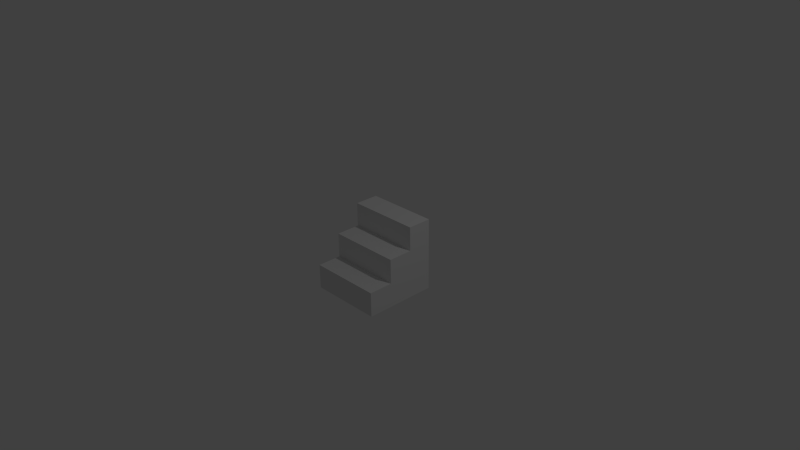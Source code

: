 # Source: stairs.blend  (saved by Blender 2.72.0; exported with 4.5.12 LTS)
import bpy
from mathutils import Matrix  # noqa: F401  (used for matrix-valued properties, if any)

bpy.ops.wm.read_factory_settings(use_empty=True)
scene = bpy.context.scene
scene.name = 'Scene'

# ---- collections
col_collection_1 = bpy.data.collections.new('Collection 1'); scene.collection.children.link(col_collection_1)

# ---- world
world_world = bpy.data.worlds.new('World'); scene.world = world_world
world_world.color = (0.05088, 0.05088, 0.05088)
world_world.use_sun_shadow = False
world_world.sun_shadow_jitter_overblur = 0.0
world_world.cycles.sampling_method = 'MANUAL'
world_world.cycles.sample_map_resolution = 256

# ---- cameras
cam_camera = bpy.data.cameras.new('Camera')
cam_camera.clip_end = 100.0
cam_camera.lens = 35.0
cam_camera.sensor_width = 32.0
cam_camera.sensor_height = 18.0
cam_camera.ortho_scale = 7.314
cam_camera.dof.focus_distance = 0.0
cam_camera.dof.aperture_fstop = 128.0

# ---- lights
light_lamp = bpy.data.lights.new('Lamp', 'POINT')
light_lamp.transmission_factor = 0.0
light_lamp.cutoff_distance = 30.0
light_lamp.energy = 100.0
light_lamp.shadow_buffer_clip_start = 1.001
light_lamp.shadow_soft_size = 0.1
light_lamp.shadow_maximum_resolution = 0.006
light_lamp.use_absolute_resolution = True
light_lamp.cycles.use_multiple_importance_sampling = False

# ---- meshes
me_cube_001 = bpy.data.meshes.new('Cube.001')
me_cube_001.from_pydata([(-0.5, -0.5, -0.5), (-0.5, 0.5, -0.5), (0.5, 0.5, -0.5), (0.5, -0.5, -0.5), (-0.5, -0.5, -0.1641), (-0.5, 0.5, -0.1641), (0.5, -0.5, -0.1641), (0.5, -0.1641, 0.1719), (0.5, 0.5, 0.1719), (-0.5, 0.5, 0.1719), (-0.5, -0.1641, 0.1719), (0.5, -0.1641, -0.1641), (0.5, 0.5, -0.1641), (-0.5, -0.1641, -0.1641), (-0.5, 0.1719, 0.1719), (0.5, 0.1719, 0.1719), (-0.5, 0.1719, 0.5), (-0.5, 0.5, 0.5), (0.5, 0.5, 0.5), (0.5, 0.1719, 0.5)], [], [(4, 5, 1, 0), (6, 4, 0, 3), (0, 1, 2, 3), (7, 10, 13, 11), (8, 7, 11, 12), (19, 16, 14, 15), (12, 2, 1, 5, 9, 17, 18, 8), (19, 18, 17, 16), (12, 6, 3, 2), (10, 9, 5, 13), (14, 9, 10, 7, 8, 15), (16, 17, 9, 14), (18, 19, 15, 8), (6, 11, 13, 4)])
_uv = me_cube_001.uv_layers.new(name='UVMap')
_uv.uv.foreach_set('vector', [1.0, 0.3359, 0.0, 0.3359, 0.0, 0.0, 1.0, 0.0, 1.0, 0.3359, 0.0, 0.3359, 0.0, 0.0, 1.0, 0.0, 0.0, 0.0, 0.0, 1.0, 1.0, 1.0, 1.0, 0.0, 1.0, 0.6719, 0.0, 0.6719, 0.0, 0.3359, 1.0, 0.3359, 1.0, 0.6719, 0.3359, 0.6719, 0.3359, 0.3359, 1.0, 0.3359, 1.0, 1.0, 0.0, 1.0, 0.0, 0.6719, 1.0, 0.6719, 0.0, 0.3359, 0.0, 0.0, 1.0, 0.0, 1.0, 0.3359, 1.0, 0.6719, 1.0, 1.0, 0.0, 1.0, 0.0, 0.6719, 1.0, 0.6719, 1.0, 1.0, 0.0, 1.0, 0.0, 0.6719, 1.0, 0.3359, 0.0, 0.3359, 0.0, 0.0, 1.0, 0.0, 0.6641, 0.6719, 0.0, 0.6719, 0.0, 0.3359, 0.6641, 0.3359, 0.0, 0.6719, 0.0, 1.0, 0.0, 0.3359, 1.0, 0.3359, 1.0, 1.0, 1.0, 0.6719, 0.3281, 1.0, 0.0, 1.0, 0.0, 0.6719, 0.3281, 0.6719, 1.0, 1.0, 0.6719, 1.0, 0.6719, 0.6719, 1.0, 0.6719, 1.0, 0.0, 1.0, 0.3359, 0.0, 0.3359, 0.0, 0.0])
me_cube_001.use_remesh_preserve_volume = False
me_cube_001.use_remesh_preserve_attributes = False
me_cube_001.use_mirror_vertex_groups = False
me_cube_001.update()

# ---- objects
ob_cube = bpy.data.objects.new('Cube', me_cube_001)
ob_lamp = bpy.data.objects.new('Lamp', light_lamp)
ob_camera = bpy.data.objects.new('Camera', cam_camera)

# ---- transforms, parenting, visibility, modifiers, constraints
ob_cube.location = (0.0, 0.0, 0.0)
ob_cube.lineart.crease_threshold = 0.0
ob_lamp.location = (4.076, 1.005, 5.904)
ob_lamp.rotation_euler = (0.6503, 0.05522, 1.866)
ob_lamp.lock_rotations_4d = False
ob_lamp.empty_display_type = 'ARROWS'
ob_lamp.color = (0.0, 0.0, 0.0, 0.0)
ob_lamp.lineart.crease_threshold = 0.0
ob_camera.location = (7.481, -6.508, 5.344)
ob_camera.rotation_euler = (1.109, 0.01082, 0.8149)
ob_camera.lock_rotations_4d = False
ob_camera.empty_display_type = 'ARROWS'
ob_camera.color = (0.0, 0.0, 0.0, 0.0)
ob_camera.display_type = 'WIRE'
ob_camera.lineart.crease_threshold = 0.0

# ---- collection membership
col_collection_1.objects.link(ob_cube)
col_collection_1.objects.link(ob_lamp)
col_collection_1.objects.link(ob_camera)

# ---- scene / render settings (as saved in the file)
scene.camera = ob_camera
scene.frame_start = 1; scene.frame_end = 250; scene.frame_set(1)
scene.render.engine = 'BLENDER_EEVEE_NEXT'
scene.render.resolution_percentage = 50
scene.render.dither_intensity = 0.0
scene.cycles.use_denoising = False
scene.cycles.samples = 10
scene.cycles.sampling_pattern = 'TABULATED_SOBOL'
scene.cycles.light_sampling_threshold = 0.0
scene.cycles.use_adaptive_sampling = False
scene.cycles.use_light_tree = False
scene.cycles.blur_glossy = 0.0
scene.cycles.pixel_filter_type = 'GAUSSIAN'
scene.cycles.sample_clamp_indirect = 0.0
scene.view_settings.view_transform = 'Standard'
bpy.context.view_layer.update()
